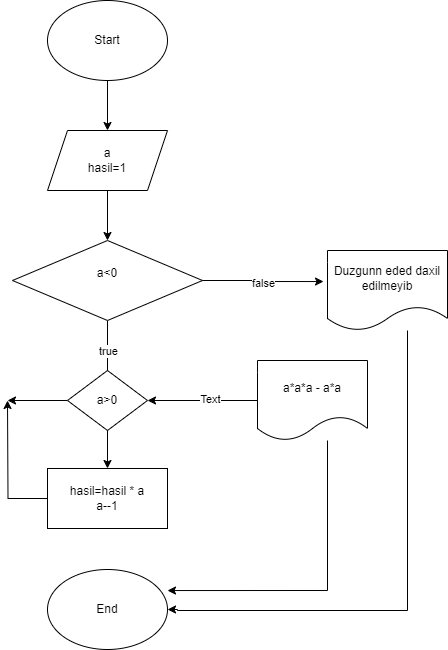

The diagram above was exported from draw.io. Its source (the exported page's mxGraphModel, read from the mxfile embedded in the PNG):
<mxGraphModel dx="1434" dy="780" grid="1" gridSize="10" guides="1" tooltips="1" connect="1" arrows="1" fold="1" page="1" pageScale="1" pageWidth="850" pageHeight="1100" math="0" shadow="0">
  <root>
    <mxCell id="0" />
    <mxCell id="1" parent="0" />
    <mxCell id="dVf-SBPIqowwMoag8GL5-3" style="edgeStyle=orthogonalEdgeStyle;rounded=0;orthogonalLoop=1;jettySize=auto;html=1;entryX=0.5;entryY=0;entryDx=0;entryDy=0;" parent="1" source="dVf-SBPIqowwMoag8GL5-1" target="dVf-SBPIqowwMoag8GL5-2" edge="1">
      <mxGeometry relative="1" as="geometry" />
    </mxCell>
    <mxCell id="dVf-SBPIqowwMoag8GL5-1" value="Start" style="ellipse;whiteSpace=wrap;html=1;" parent="1" vertex="1">
      <mxGeometry x="360" y="310" width="120" height="80" as="geometry" />
    </mxCell>
    <mxCell id="dVf-SBPIqowwMoag8GL5-8" style="edgeStyle=orthogonalEdgeStyle;rounded=0;orthogonalLoop=1;jettySize=auto;html=1;entryX=0.5;entryY=0;entryDx=0;entryDy=0;" parent="1" source="dVf-SBPIqowwMoag8GL5-2" target="dVf-SBPIqowwMoag8GL5-4" edge="1">
      <mxGeometry relative="1" as="geometry" />
    </mxCell>
    <mxCell id="dVf-SBPIqowwMoag8GL5-2" value="a&lt;div&gt;hasil=1&lt;/div&gt;" style="shape=parallelogram;perimeter=parallelogramPerimeter;whiteSpace=wrap;html=1;fixedSize=1;" parent="1" vertex="1">
      <mxGeometry x="360" y="440" width="120" height="60" as="geometry" />
    </mxCell>
    <mxCell id="dVf-SBPIqowwMoag8GL5-27" style="edgeStyle=orthogonalEdgeStyle;rounded=0;orthogonalLoop=1;jettySize=auto;html=1;entryX=0.5;entryY=0;entryDx=0;entryDy=0;" parent="1" source="dVf-SBPIqowwMoag8GL5-4" target="dVf-SBPIqowwMoag8GL5-26" edge="1">
      <mxGeometry relative="1" as="geometry">
        <Array as="points">
          <mxPoint x="420" y="660" />
          <mxPoint x="420" y="660" />
        </Array>
      </mxGeometry>
    </mxCell>
    <mxCell id="dVf-SBPIqowwMoag8GL5-34" value="true" style="edgeLabel;html=1;align=center;verticalAlign=middle;resizable=0;points=[];" parent="dVf-SBPIqowwMoag8GL5-27" vertex="1" connectable="0">
      <mxGeometry x="-0.0667" relative="1" as="geometry">
        <mxPoint y="-39" as="offset" />
      </mxGeometry>
    </mxCell>
    <mxCell id="dVf-SBPIqowwMoag8GL5-4" value="a&amp;lt;0&lt;div&gt;&lt;br&gt;&lt;/div&gt;" style="rhombus;whiteSpace=wrap;html=1;" parent="1" vertex="1">
      <mxGeometry x="325" y="550" width="190" height="80" as="geometry" />
    </mxCell>
    <mxCell id="dVf-SBPIqowwMoag8GL5-25" style="edgeStyle=orthogonalEdgeStyle;rounded=0;orthogonalLoop=1;jettySize=auto;html=1;entryX=1;entryY=0.5;entryDx=0;entryDy=0;" parent="1" source="dVf-SBPIqowwMoag8GL5-9" target="dVf-SBPIqowwMoag8GL5-19" edge="1">
      <mxGeometry relative="1" as="geometry">
        <Array as="points">
          <mxPoint x="720" y="920" />
          <mxPoint x="490" y="920" />
          <mxPoint x="490" y="919" />
        </Array>
      </mxGeometry>
    </mxCell>
    <mxCell id="dVf-SBPIqowwMoag8GL5-9" value="Duzgunn eded daxil edilmeyib" style="shape=document;whiteSpace=wrap;html=1;boundedLbl=1;" parent="1" vertex="1">
      <mxGeometry x="640" y="560" width="120" height="80" as="geometry" />
    </mxCell>
    <mxCell id="dVf-SBPIqowwMoag8GL5-10" style="edgeStyle=orthogonalEdgeStyle;rounded=0;orthogonalLoop=1;jettySize=auto;html=1;entryX=-0.033;entryY=0.388;entryDx=0;entryDy=0;entryPerimeter=0;" parent="1" source="dVf-SBPIqowwMoag8GL5-4" target="dVf-SBPIqowwMoag8GL5-9" edge="1">
      <mxGeometry relative="1" as="geometry" />
    </mxCell>
    <mxCell id="dVf-SBPIqowwMoag8GL5-11" value="false" style="edgeLabel;html=1;align=center;verticalAlign=middle;resizable=0;points=[];" parent="dVf-SBPIqowwMoag8GL5-10" vertex="1" connectable="0">
      <mxGeometry x="-0.0243" y="-2" relative="1" as="geometry">
        <mxPoint as="offset" />
      </mxGeometry>
    </mxCell>
    <mxCell id="dVf-SBPIqowwMoag8GL5-19" value="End" style="ellipse;whiteSpace=wrap;html=1;" parent="1" vertex="1">
      <mxGeometry x="360" y="879" width="120" height="80" as="geometry" />
    </mxCell>
    <mxCell id="dVf-SBPIqowwMoag8GL5-32" style="edgeStyle=orthogonalEdgeStyle;rounded=0;orthogonalLoop=1;jettySize=auto;html=1;" parent="1" source="dVf-SBPIqowwMoag8GL5-26" edge="1">
      <mxGeometry relative="1" as="geometry">
        <mxPoint x="320" y="710" as="targetPoint" />
      </mxGeometry>
    </mxCell>
    <mxCell id="dVf-SBPIqowwMoag8GL5-26" value="hasil=hasil * a&lt;div&gt;a--1&lt;/div&gt;" style="rounded=0;whiteSpace=wrap;html=1;" parent="1" vertex="1">
      <mxGeometry x="360" y="778" width="120" height="60" as="geometry" />
    </mxCell>
    <mxCell id="nRF8EkFbEelnW3ihlMcv-8" style="edgeStyle=orthogonalEdgeStyle;rounded=0;orthogonalLoop=1;jettySize=auto;html=1;entryX=1;entryY=0.5;entryDx=0;entryDy=0;" edge="1" parent="1" source="nRF8EkFbEelnW3ihlMcv-1" target="nRF8EkFbEelnW3ihlMcv-5">
      <mxGeometry relative="1" as="geometry" />
    </mxCell>
    <mxCell id="nRF8EkFbEelnW3ihlMcv-9" value="Text" style="edgeLabel;html=1;align=center;verticalAlign=middle;resizable=0;points=[];" vertex="1" connectable="0" parent="nRF8EkFbEelnW3ihlMcv-8">
      <mxGeometry x="-0.1273" y="-2" relative="1" as="geometry">
        <mxPoint as="offset" />
      </mxGeometry>
    </mxCell>
    <mxCell id="nRF8EkFbEelnW3ihlMcv-1" value="a*a*a - a*a" style="shape=document;whiteSpace=wrap;html=1;boundedLbl=1;" vertex="1" parent="1">
      <mxGeometry x="570" y="670" width="110" height="80" as="geometry" />
    </mxCell>
    <mxCell id="nRF8EkFbEelnW3ihlMcv-6" style="edgeStyle=orthogonalEdgeStyle;rounded=0;orthogonalLoop=1;jettySize=auto;html=1;" edge="1" parent="1" source="nRF8EkFbEelnW3ihlMcv-5">
      <mxGeometry relative="1" as="geometry">
        <mxPoint x="320" y="710" as="targetPoint" />
      </mxGeometry>
    </mxCell>
    <mxCell id="nRF8EkFbEelnW3ihlMcv-5" value="a&amp;gt;0" style="rhombus;whiteSpace=wrap;html=1;" vertex="1" parent="1">
      <mxGeometry x="380" y="680" width="80" height="60" as="geometry" />
    </mxCell>
    <mxCell id="nRF8EkFbEelnW3ihlMcv-7" style="edgeStyle=orthogonalEdgeStyle;rounded=0;orthogonalLoop=1;jettySize=auto;html=1;entryX=1;entryY=0.263;entryDx=0;entryDy=0;entryPerimeter=0;" edge="1" parent="1" source="nRF8EkFbEelnW3ihlMcv-1" target="dVf-SBPIqowwMoag8GL5-19">
      <mxGeometry relative="1" as="geometry">
        <Array as="points">
          <mxPoint x="640" y="900" />
        </Array>
      </mxGeometry>
    </mxCell>
  </root>
</mxGraphModel>